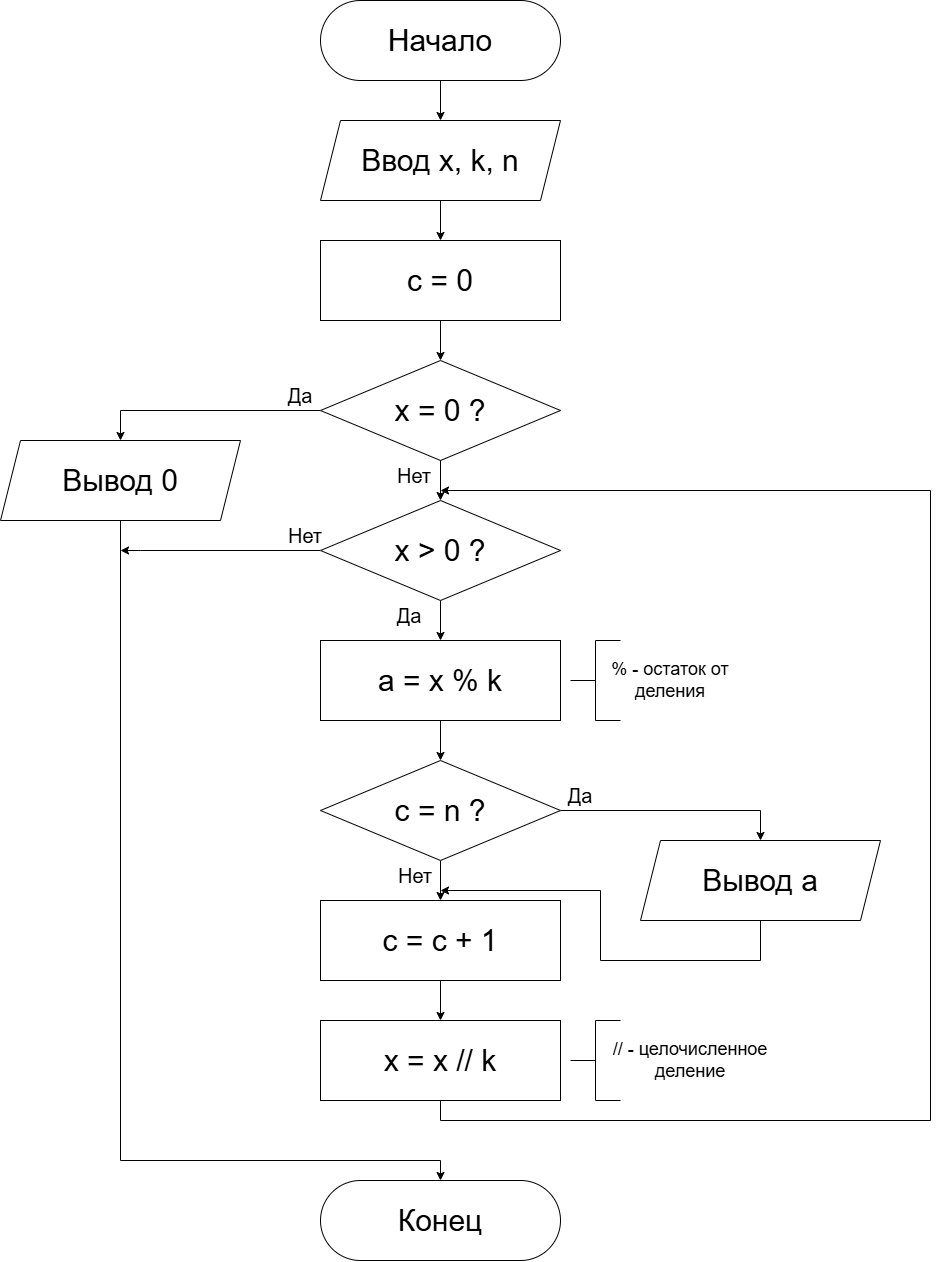

The diagram above was exported from draw.io. Its source (the exported page's mxGraphModel, read from the mxfile embedded in the PNG):
<mxGraphModel dx="2037" dy="1213" grid="1" gridSize="10" guides="1" tooltips="1" connect="1" arrows="1" fold="1" page="1" pageScale="1" pageWidth="827" pageHeight="1169" math="0" shadow="0">
  <root>
    <mxCell id="0" />
    <mxCell id="1" parent="0" />
    <mxCell id="yNnV67HCmHzNbtk1K0SA-2" style="edgeStyle=orthogonalEdgeStyle;rounded=0;orthogonalLoop=1;jettySize=auto;html=1;" parent="1" source="yNnV67HCmHzNbtk1K0SA-1" edge="1">
      <mxGeometry relative="1" as="geometry">
        <mxPoint x="440" y="200" as="targetPoint" />
      </mxGeometry>
    </mxCell>
    <mxCell id="yNnV67HCmHzNbtk1K0SA-1" value="Начало" style="rounded=1;whiteSpace=wrap;html=1;arcSize=50;fontSize=30;" parent="1" vertex="1">
      <mxGeometry x="320" y="80" width="240" height="80" as="geometry" />
    </mxCell>
    <mxCell id="yNnV67HCmHzNbtk1K0SA-4" style="edgeStyle=orthogonalEdgeStyle;rounded=0;orthogonalLoop=1;jettySize=auto;html=1;" parent="1" source="yNnV67HCmHzNbtk1K0SA-3" edge="1">
      <mxGeometry relative="1" as="geometry">
        <mxPoint x="440" y="320" as="targetPoint" />
      </mxGeometry>
    </mxCell>
    <mxCell id="yNnV67HCmHzNbtk1K0SA-3" value="Ввод x, k, n" style="shape=parallelogram;perimeter=parallelogramPerimeter;whiteSpace=wrap;html=1;fixedSize=1;fontSize=30;" parent="1" vertex="1">
      <mxGeometry x="320" y="200" width="240" height="80" as="geometry" />
    </mxCell>
    <mxCell id="yNnV67HCmHzNbtk1K0SA-6" style="edgeStyle=orthogonalEdgeStyle;rounded=0;orthogonalLoop=1;jettySize=auto;html=1;" parent="1" source="yNnV67HCmHzNbtk1K0SA-5" edge="1">
      <mxGeometry relative="1" as="geometry">
        <mxPoint x="440" y="440" as="targetPoint" />
      </mxGeometry>
    </mxCell>
    <mxCell id="yNnV67HCmHzNbtk1K0SA-5" value="c = 0" style="rounded=0;whiteSpace=wrap;html=1;fontSize=30;" parent="1" vertex="1">
      <mxGeometry x="320" y="320" width="240" height="80" as="geometry" />
    </mxCell>
    <mxCell id="yNnV67HCmHzNbtk1K0SA-8" style="edgeStyle=orthogonalEdgeStyle;rounded=0;orthogonalLoop=1;jettySize=auto;html=1;exitX=1;exitY=1;exitDx=0;exitDy=0;entryX=0.5;entryY=0;entryDx=0;entryDy=0;" parent="1" source="yNnV67HCmHzNbtk1K0SA-12" target="yNnV67HCmHzNbtk1K0SA-9" edge="1">
      <mxGeometry relative="1" as="geometry">
        <mxPoint x="120" y="540" as="targetPoint" />
        <mxPoint x="200" y="490" as="sourcePoint" />
        <Array as="points">
          <mxPoint x="120" y="490" />
        </Array>
      </mxGeometry>
    </mxCell>
    <mxCell id="yNnV67HCmHzNbtk1K0SA-13" style="edgeStyle=orthogonalEdgeStyle;rounded=0;orthogonalLoop=1;jettySize=auto;html=1;exitX=0.5;exitY=1;exitDx=0;exitDy=0;" parent="1" edge="1">
      <mxGeometry relative="1" as="geometry">
        <mxPoint x="440" y="580" as="targetPoint" />
        <mxPoint x="440" y="530" as="sourcePoint" />
      </mxGeometry>
    </mxCell>
    <mxCell id="yNnV67HCmHzNbtk1K0SA-7" value="x = 0 ?" style="rhombus;whiteSpace=wrap;html=1;fontSize=30;" parent="1" vertex="1">
      <mxGeometry x="320" y="440" width="240" height="100" as="geometry" />
    </mxCell>
    <mxCell id="yNnV67HCmHzNbtk1K0SA-11" style="edgeStyle=orthogonalEdgeStyle;rounded=0;orthogonalLoop=1;jettySize=auto;html=1;entryX=0.5;entryY=0;entryDx=0;entryDy=0;" parent="1" source="yNnV67HCmHzNbtk1K0SA-9" edge="1" target="yNnV67HCmHzNbtk1K0SA-10">
      <mxGeometry relative="1" as="geometry">
        <mxPoint x="440" y="1200" as="targetPoint" />
        <Array as="points">
          <mxPoint x="120" y="1240" />
          <mxPoint x="440" y="1240" />
        </Array>
      </mxGeometry>
    </mxCell>
    <mxCell id="yNnV67HCmHzNbtk1K0SA-9" value="Вывод 0" style="shape=parallelogram;perimeter=parallelogramPerimeter;whiteSpace=wrap;html=1;fixedSize=1;fontSize=30;" parent="1" vertex="1">
      <mxGeometry y="520" width="240" height="80" as="geometry" />
    </mxCell>
    <mxCell id="yNnV67HCmHzNbtk1K0SA-10" value="Конец" style="rounded=1;whiteSpace=wrap;html=1;arcSize=50;fontSize=30;" parent="1" vertex="1">
      <mxGeometry x="320" y="1260" width="240" height="80" as="geometry" />
    </mxCell>
    <mxCell id="yNnV67HCmHzNbtk1K0SA-12" value="&lt;font style=&quot;font-size: 20px;&quot;&gt;Да&lt;/font&gt;" style="text;html=1;whiteSpace=wrap;strokeColor=none;fillColor=none;align=center;verticalAlign=middle;rounded=0;" parent="1" vertex="1">
      <mxGeometry x="280" y="460" width="40" height="30" as="geometry" />
    </mxCell>
    <mxCell id="yNnV67HCmHzNbtk1K0SA-14" value="&lt;span style=&quot;font-size: 20px;&quot;&gt;Нет&lt;/span&gt;" style="text;html=1;whiteSpace=wrap;strokeColor=none;fillColor=none;align=center;verticalAlign=middle;rounded=0;" parent="1" vertex="1">
      <mxGeometry x="399" y="540" width="30" height="30" as="geometry" />
    </mxCell>
    <mxCell id="yNnV67HCmHzNbtk1K0SA-16" style="edgeStyle=orthogonalEdgeStyle;rounded=0;orthogonalLoop=1;jettySize=auto;html=1;" parent="1" source="yNnV67HCmHzNbtk1K0SA-15" edge="1">
      <mxGeometry relative="1" as="geometry">
        <mxPoint x="120" y="630" as="targetPoint" />
        <Array as="points">
          <mxPoint x="140" y="630" />
          <mxPoint x="140" y="630" />
        </Array>
      </mxGeometry>
    </mxCell>
    <mxCell id="yNnV67HCmHzNbtk1K0SA-18" style="edgeStyle=orthogonalEdgeStyle;rounded=0;orthogonalLoop=1;jettySize=auto;html=1;" parent="1" source="yNnV67HCmHzNbtk1K0SA-15" edge="1">
      <mxGeometry relative="1" as="geometry">
        <mxPoint x="440" y="720" as="targetPoint" />
      </mxGeometry>
    </mxCell>
    <mxCell id="yNnV67HCmHzNbtk1K0SA-15" value="x &amp;gt; 0 ?" style="rhombus;whiteSpace=wrap;html=1;fontSize=30;" parent="1" vertex="1">
      <mxGeometry x="320" y="580" width="240" height="100" as="geometry" />
    </mxCell>
    <mxCell id="yNnV67HCmHzNbtk1K0SA-17" value="&lt;span style=&quot;font-size: 20px;&quot;&gt;Нет&lt;/span&gt;" style="text;html=1;whiteSpace=wrap;strokeColor=none;fillColor=none;align=center;verticalAlign=middle;rounded=0;" parent="1" vertex="1">
      <mxGeometry x="290" y="600" width="30" height="30" as="geometry" />
    </mxCell>
    <mxCell id="yNnV67HCmHzNbtk1K0SA-19" value="&lt;font style=&quot;font-size: 20px;&quot;&gt;Да&lt;/font&gt;" style="text;html=1;whiteSpace=wrap;strokeColor=none;fillColor=none;align=center;verticalAlign=middle;rounded=0;" parent="1" vertex="1">
      <mxGeometry x="389" y="680" width="40" height="30" as="geometry" />
    </mxCell>
    <mxCell id="yNnV67HCmHzNbtk1K0SA-24" style="edgeStyle=orthogonalEdgeStyle;rounded=0;orthogonalLoop=1;jettySize=auto;html=1;" parent="1" source="yNnV67HCmHzNbtk1K0SA-20" edge="1">
      <mxGeometry relative="1" as="geometry">
        <mxPoint x="440" y="840" as="targetPoint" />
      </mxGeometry>
    </mxCell>
    <mxCell id="yNnV67HCmHzNbtk1K0SA-20" value="a = x % k" style="rounded=0;whiteSpace=wrap;html=1;fontSize=30;" parent="1" vertex="1">
      <mxGeometry x="320" y="720" width="240" height="80" as="geometry" />
    </mxCell>
    <mxCell id="yNnV67HCmHzNbtk1K0SA-23" value="" style="group" parent="1" vertex="1" connectable="0">
      <mxGeometry x="570" y="720" width="160" height="80" as="geometry" />
    </mxCell>
    <mxCell id="yNnV67HCmHzNbtk1K0SA-21" value="" style="strokeWidth=1;html=1;shape=mxgraph.flowchart.annotation_2;align=left;labelPosition=right;pointerEvents=1;" parent="yNnV67HCmHzNbtk1K0SA-23" vertex="1">
      <mxGeometry width="50" height="80" as="geometry" />
    </mxCell>
    <mxCell id="yNnV67HCmHzNbtk1K0SA-22" value="&lt;font style=&quot;font-size: 18px;&quot;&gt;% - остаток от деления&lt;/font&gt;" style="text;html=1;whiteSpace=wrap;strokeColor=none;fillColor=none;align=center;verticalAlign=middle;rounded=0;" parent="yNnV67HCmHzNbtk1K0SA-23" vertex="1">
      <mxGeometry x="40" y="20" width="120" height="40" as="geometry" />
    </mxCell>
    <mxCell id="yNnV67HCmHzNbtk1K0SA-26" style="edgeStyle=orthogonalEdgeStyle;rounded=0;orthogonalLoop=1;jettySize=auto;html=1;" parent="1" source="yNnV67HCmHzNbtk1K0SA-25" edge="1">
      <mxGeometry relative="1" as="geometry">
        <mxPoint x="440" y="980" as="targetPoint" />
      </mxGeometry>
    </mxCell>
    <mxCell id="yNnV67HCmHzNbtk1K0SA-29" style="edgeStyle=orthogonalEdgeStyle;rounded=0;orthogonalLoop=1;jettySize=auto;html=1;exitX=1;exitY=0.5;exitDx=0;exitDy=0;" parent="1" source="yNnV67HCmHzNbtk1K0SA-25" edge="1">
      <mxGeometry relative="1" as="geometry">
        <mxPoint x="760" y="920" as="targetPoint" />
        <mxPoint x="640" y="890" as="sourcePoint" />
        <Array as="points">
          <mxPoint x="760" y="890" />
        </Array>
      </mxGeometry>
    </mxCell>
    <mxCell id="yNnV67HCmHzNbtk1K0SA-25" value="c = n ?" style="rhombus;whiteSpace=wrap;html=1;fontSize=30;" parent="1" vertex="1">
      <mxGeometry x="320" y="840" width="240" height="100" as="geometry" />
    </mxCell>
    <mxCell id="yNnV67HCmHzNbtk1K0SA-27" value="&lt;span style=&quot;font-size: 20px;&quot;&gt;Нет&lt;/span&gt;" style="text;html=1;whiteSpace=wrap;strokeColor=none;fillColor=none;align=center;verticalAlign=middle;rounded=0;" parent="1" vertex="1">
      <mxGeometry x="400" y="940" width="30" height="30" as="geometry" />
    </mxCell>
    <mxCell id="yNnV67HCmHzNbtk1K0SA-36" style="edgeStyle=orthogonalEdgeStyle;rounded=0;orthogonalLoop=1;jettySize=auto;html=1;" parent="1" source="yNnV67HCmHzNbtk1K0SA-28" edge="1">
      <mxGeometry relative="1" as="geometry">
        <mxPoint x="440" y="970" as="targetPoint" />
        <Array as="points">
          <mxPoint x="760" y="1040" />
          <mxPoint x="600" y="1040" />
        </Array>
      </mxGeometry>
    </mxCell>
    <mxCell id="yNnV67HCmHzNbtk1K0SA-28" value="Вывод a" style="shape=parallelogram;perimeter=parallelogramPerimeter;whiteSpace=wrap;html=1;fixedSize=1;fontSize=30;" parent="1" vertex="1">
      <mxGeometry x="640" y="920" width="240" height="80" as="geometry" />
    </mxCell>
    <mxCell id="yNnV67HCmHzNbtk1K0SA-31" style="edgeStyle=orthogonalEdgeStyle;rounded=0;orthogonalLoop=1;jettySize=auto;html=1;" parent="1" source="yNnV67HCmHzNbtk1K0SA-30" edge="1">
      <mxGeometry relative="1" as="geometry">
        <mxPoint x="440" y="1100" as="targetPoint" />
      </mxGeometry>
    </mxCell>
    <mxCell id="yNnV67HCmHzNbtk1K0SA-30" value="c = c + 1" style="rounded=0;whiteSpace=wrap;html=1;fontSize=30;" parent="1" vertex="1">
      <mxGeometry x="320" y="980" width="240" height="80" as="geometry" />
    </mxCell>
    <mxCell id="yNnV67HCmHzNbtk1K0SA-35" style="edgeStyle=orthogonalEdgeStyle;rounded=0;orthogonalLoop=1;jettySize=auto;html=1;" parent="1" source="yNnV67HCmHzNbtk1K0SA-32" edge="1">
      <mxGeometry relative="1" as="geometry">
        <mxPoint x="440" y="570" as="targetPoint" />
        <Array as="points">
          <mxPoint x="440" y="1200" />
          <mxPoint x="930" y="1200" />
          <mxPoint x="930" y="570" />
          <mxPoint x="440" y="570" />
        </Array>
      </mxGeometry>
    </mxCell>
    <mxCell id="yNnV67HCmHzNbtk1K0SA-32" value="x = x // k" style="rounded=0;whiteSpace=wrap;html=1;fontSize=30;" parent="1" vertex="1">
      <mxGeometry x="320" y="1100" width="240" height="80" as="geometry" />
    </mxCell>
    <mxCell id="UdjF9DOx5ehFVDUWhoIN-1" value="" style="group" parent="1" vertex="1" connectable="0">
      <mxGeometry x="570" y="1100" width="200" height="80" as="geometry" />
    </mxCell>
    <mxCell id="UdjF9DOx5ehFVDUWhoIN-2" value="" style="strokeWidth=1;html=1;shape=mxgraph.flowchart.annotation_2;align=left;labelPosition=right;pointerEvents=1;" parent="UdjF9DOx5ehFVDUWhoIN-1" vertex="1">
      <mxGeometry width="50" height="80" as="geometry" />
    </mxCell>
    <mxCell id="UdjF9DOx5ehFVDUWhoIN-3" value="&lt;font style=&quot;font-size: 18px;&quot;&gt;// - целочисленное деление&lt;/font&gt;" style="text;html=1;whiteSpace=wrap;strokeColor=none;fillColor=none;align=center;verticalAlign=middle;rounded=0;" parent="UdjF9DOx5ehFVDUWhoIN-1" vertex="1">
      <mxGeometry x="40" y="20" width="160" height="40" as="geometry" />
    </mxCell>
    <mxCell id="EcfYPJ9BRZ56c7jnVJ4l-1" value="&lt;font style=&quot;font-size: 20px;&quot;&gt;Да&lt;/font&gt;" style="text;html=1;whiteSpace=wrap;strokeColor=none;fillColor=none;align=center;verticalAlign=middle;rounded=0;" parent="1" vertex="1">
      <mxGeometry x="560" y="860" width="40" height="30" as="geometry" />
    </mxCell>
  </root>
</mxGraphModel>